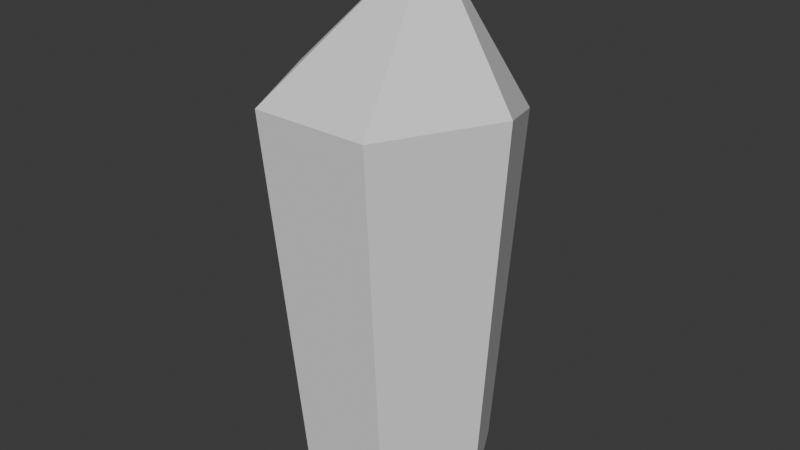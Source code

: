 # Source: crystal_03.blend  (saved by Blender 4.4.32; exported with 4.5.12 LTS)
import bpy
from mathutils import Matrix  # noqa: F401  (used for matrix-valued properties, if any)

bpy.ops.wm.read_factory_settings(use_empty=True)
scene = bpy.context.scene
scene.name = 'Scene'

# ---- collections
col_crystal_03 = bpy.data.collections.new('crystal_03'); scene.collection.children.link(col_crystal_03)

# ---- materials (node trees are filled in below, after node groups)
mat_crystals = bpy.data.materials.new('crystals')

# ---- material node trees

# ---- world
world_world = bpy.data.worlds.new('World'); scene.world = world_world
world_world.use_nodes = True; world_world.node_tree.nodes.clear()
_N = world_world.node_tree.nodes; _L = world_world.node_tree.links
n0 = _N.new('ShaderNodeOutputWorld'); n0.name = 'World Output'; n0.location = (300, 300)
n1 = _N.new('ShaderNodeBackground'); n1.name = 'Background'; n1.location = (10, 300)
n1.inputs[0].default_value = (0.05088, 0.05088, 0.05088, 1.0)
_L.new(n1.outputs[0], n0.inputs[0])
n0.is_active_output = True
world_world.color = (0.05088, 0.05088, 0.05088)
world_world.sun_shadow_jitter_overblur = 0.0

# ---- meshes
me_crystal_03 = bpy.data.meshes.new('crystal_03')
me_crystal_03.from_pydata([(-43.77, 1.95e-05, 147.5), (-21.88, -42.13, 147.5), (6.642, 7.231, 196.8), (21.88, -42.13, 147.5), (43.77, 1.011e-05, 147.5), (21.88, 42.83, 133.6), (-21.88, 37.9, 133.6), (-17.09, -29.42, 2.443e-06), (-34.18, 0.1801, -1.445e-07), (17.09, -29.42, 2.443e-06), (34.18, 0.1801, -1.445e-07), (17.09, 33.63, -3.069e-06), (-17.09, 29.78, -2.732e-06)], [], [(0, 1, 2), (1, 3, 2), (3, 4, 2), (4, 5, 2), (5, 6, 2), (6, 0, 2), (0, 7, 1), (7, 0, 8), (1, 9, 3), (9, 1, 7), (3, 9, 4), (4, 9, 10), (4, 10, 5), (5, 10, 11), (5, 11, 6), (6, 11, 12), (6, 8, 0), (8, 6, 12)])
me_crystal_03.polygons.foreach_set('use_smooth', [True] * 18)
_k = set([(0, 1), (0, 2), (0, 6), (0, 7), (0, 8), (1, 2), (1, 3), (1, 7), (1, 9), (2, 3), (2, 4), (2, 5), (2, 6), (3, 4), (3, 9), (4, 5), (4, 10), (5, 6), (5, 11), (6, 8), (6, 12)])
me_crystal_03.attributes.new('sharp_edge', 'BOOLEAN', 'EDGE').data.foreach_set('value', [ (min(e.vertices), max(e.vertices)) in _k for e in me_crystal_03.edges])
_uv = me_crystal_03.uv_layers.new(name='UVmap_0')
_uv.uv.foreach_set('vector', [0.2583, 0.7668, 0.2822, 0.7202, 0.3533, 0.8256, 0.2822, 0.7202, 0.3193, 0.6816, 0.3533, 0.8256, 0.3113, 0.9601, 0.2783, 0.9039, 0.3533, 0.8256, 0.2783, 0.9039, 0.2372, 0.8563, 0.3533, 0.8256, 0.2372, 0.8563, 0.2316, 0.8094, 0.3533, 0.8256, 0.2316, 0.8094, 0.2583, 0.7668, 0.3533, 0.8256, 0.2583, 0.7668, 0.04224, 0.6748, 0.2822, 0.7202, 0.04224, 0.6748, 0.2583, 0.7668, 0.01994, 0.7358, 0.2822, 0.7202, 0.06287, 0.6196, 0.3193, 0.6816, 0.06287, 0.6196, 0.2822, 0.7202, 0.04224, 0.6748, 0.3113, 0.9601, 0.05237, 0.9924, 0.2783, 0.9039, 0.2783, 0.9039, 0.05237, 0.9924, 0.03607, 0.9355, 0.2783, 0.9039, 0.03607, 0.9355, 0.2372, 0.8563, 0.2372, 0.8563, 0.03607, 0.9355, 0.01811, 0.8679, 0.2372, 0.8563, 0.01811, 0.8679, 0.2316, 0.8094, 0.2316, 0.8094, 0.01811, 0.8679, 0.01159, 0.8016, 0.2316, 0.8094, 0.01994, 0.7358, 0.2583, 0.7668, 0.01994, 0.7358, 0.2316, 0.8094, 0.01159, 0.8016])
_uv.active_render = True
_uv = me_crystal_03.uv_layers.new(name='LightMapUV')
_uv.uv.foreach_set('vector', [0.7192, 0.397, 0.7871, 0.2739, 0.9922, 0.5518, 0.7871, 0.2739, 0.8945, 0.1719, 0.9922, 0.5518, 0.8716, 0.9071, 0.7764, 0.7587, 0.9922, 0.5518, 0.7764, 0.7587, 0.6577, 0.6328, 0.9922, 0.5518, 0.6577, 0.6328, 0.6416, 0.5093, 0.9922, 0.5518, 0.6416, 0.5093, 0.7192, 0.397, 0.9922, 0.5518, 0.7192, 0.397, 0.09613, 0.1538, 0.7871, 0.2739, 0.09613, 0.1538, 0.7192, 0.397, 0.03186, 0.3145, 0.7871, 0.2739, 0.1556, 0.007812, 0.8945, 0.1719, 0.1556, 0.007812, 0.7871, 0.2739, 0.09613, 0.1538, 0.8716, 0.9071, 0.1252, 0.9922, 0.7764, 0.7587, 0.7764, 0.7587, 0.1252, 0.9922, 0.07837, 0.8419, 0.7764, 0.7587, 0.07837, 0.8419, 0.6577, 0.6328, 0.6577, 0.6328, 0.07837, 0.8419, 0.02661, 0.6636, 0.6577, 0.6328, 0.02661, 0.6636, 0.6416, 0.5093, 0.6416, 0.5093, 0.02661, 0.6636, 0.007812, 0.4888, 0.6416, 0.5093, 0.03186, 0.3145, 0.7192, 0.397, 0.03186, 0.3145, 0.6416, 0.5093, 0.007812, 0.4888])
me_crystal_03.materials.append(None)
me_crystal_03.update()
me_crystal_03.normals_split_custom_set([tuple(v) for v in zip(*[iter([-0.6355, -0.3295, 0.6983, -0.6355, -0.3295, 0.6983, -0.6355, -0.3295, 0.6983, 0.0, -0.707, 0.7072, 0.0, -0.707, 0.7072, 0.0, -0.707, 0.7072, 0.7168, -0.3702, 0.5908, 0.7168, -0.3702, 0.5908, 0.7168, -0.3702, 0.5908, 0.7168, 0.5198, 0.4647, 0.7168, 0.5198, 0.4647, 0.7168, 0.5198, 0.4647, -0.1025, 0.8751, 0.473, -0.1025, 0.8751, 0.473, -0.1025, 0.8751, 0.473, -0.621, 0.5581, 0.5503, -0.621, 0.5581, 0.5503, -0.621, 0.5581, 0.5503, -0.8746, -0.4807, -0.06304, -0.8746, -0.4807, -0.06304, -0.8746, -0.4807, -0.06304, -0.8746, -0.4807, -0.06304, -0.8746, -0.4807, -0.06304, -0.8746, -0.4807, -0.06304, 2.879e-08, -0.9963, -0.08635, -2.134e-08, -0.9963, -0.08635, 3.161e-08, -0.9963, -0.08635, 7.716e-08, -0.9963, -0.08635, 2.433e-08, -0.9963, -0.08635, 2.611e-08, -0.9963, -0.08635, 0.8746, -0.4807, -0.06304, 0.8746, -0.4807, -0.06304, 0.8746, -0.4806, -0.06304, 0.8746, -0.4806, -0.06304, 0.8746, -0.4807, -0.06304, 0.8746, -0.4807, -0.06304, 0.8911, 0.4495, -0.06308, 0.8911, 0.4495, -0.06308, 0.8911, 0.4495, -0.06309, 0.8911, 0.4495, -0.06309, 0.8911, 0.4495, -0.06308, 0.8911, 0.4495, -0.06308, -0.1102, 0.9919, -0.06295, -0.1102, 0.9919, -0.06298, -0.1102, 0.9919, -0.06298, -0.1102, 0.9919, -0.06298, -0.1102, 0.9919, -0.06298, -0.1102, 0.9919, -0.06298, -0.8698, 0.4902, -0.05535, -0.8698, 0.4902, -0.05535, -0.8698, 0.4902, -0.05535, -0.8698, 0.4903, -0.05536, -0.8698, 0.4903, -0.05536, -0.8698, 0.4903, -0.05536])] * 3)])

# ---- objects
ob_crystal_03 = bpy.data.objects.new('crystal_03', me_crystal_03)

# ---- transforms, parenting, visibility, modifiers, constraints
ob_crystal_03.location = (0.0, 0.0, 0.0)
ob_crystal_03.scale = (0.01, 0.01, 0.01)
ob_crystal_03.color = (0.8, 0.8, 0.8, 1.0)
ob_crystal_03.material_slots[0].link = 'OBJECT'; ob_crystal_03.material_slots[0].material = mat_crystals

# ---- collection membership
col_crystal_03.objects.link(ob_crystal_03)

# ---- scene / render settings (as saved in the file)
scene.frame_start = 1; scene.frame_end = 250; scene.frame_set(1)
scene.render.engine = 'BLENDER_EEVEE_NEXT'
scene.render.fps = 25
bpy.context.view_layer.update()

# ---- added for rendering (the .blend has no active camera and no usable light): camera, sun
cam_auto = bpy.data.cameras.new('AutoCamera')
cam_auto.lens = 50.0
cam_auto.sensor_width = 36.0
cam_auto.clip_end = 1000.0
ob_auto_camera = bpy.data.objects.new('AutoCamera', cam_auto)
scene.collection.objects.link(ob_auto_camera)
ob_auto_camera.location = (2.1424, -2.56735, 2.69799)
ob_auto_camera.rotation_euler = (1.09748, -7.21219e-08, 0.694738)
scene.camera = ob_auto_camera
light_auto_sun = bpy.data.lights.new('AutoSun', 'SUN')
light_auto_sun.energy = 3.0
light_auto_sun.angle = 0.0523599
ob_auto_sun = bpy.data.objects.new('AutoSun', light_auto_sun)
scene.collection.objects.link(ob_auto_sun)
ob_auto_sun.rotation_euler = (0.872665, 0.174533, 0.523599)
bpy.context.view_layer.update()
